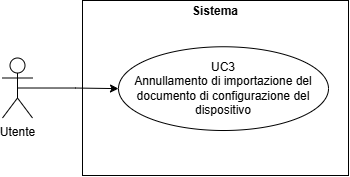

The diagram above was exported from draw.io. Its source (the exported page's mxGraphModel, read from the mxfile embedded in the PNG):
<mxGraphModel dx="975" dy="518" grid="1" gridSize="10" guides="1" tooltips="1" connect="1" arrows="1" fold="1" page="1" pageScale="1" pageWidth="827" pageHeight="1169" math="0" shadow="0">
  <root>
    <mxCell id="0" />
    <mxCell id="1" parent="0" />
    <mxCell id="WRNOYT1tZ12JWXhP6Eoh-2" parent="1" style="verticalAlign=top;align=left;overflow=fill;html=1;whiteSpace=wrap;fontColor=#000000;" value="&lt;p style=&quot;margin:0px;margin-top:4px;text-align:center;&quot;&gt;&lt;b&gt;Sistema&lt;/b&gt;&lt;/p&gt;" vertex="1">
      <mxGeometry height="175" width="266" x="320" y="310" as="geometry" />
    </mxCell>
    <mxCell id="WRNOYT1tZ12JWXhP6Eoh-3" edge="1" parent="1" source="WRNOYT1tZ12JWXhP6Eoh-4" style="edgeStyle=orthogonalEdgeStyle;rounded=0;orthogonalLoop=1;jettySize=auto;html=1;exitX=0.5;exitY=0.5;exitDx=0;exitDy=0;exitPerimeter=0;entryX=0;entryY=0.5;entryDx=0;entryDy=0;" target="WRNOYT1tZ12JWXhP6Eoh-5">
      <mxGeometry relative="1" as="geometry" />
    </mxCell>
    <mxCell id="WRNOYT1tZ12JWXhP6Eoh-4" parent="1" style="shape=umlActor;verticalLabelPosition=bottom;verticalAlign=top;html=1;outlineConnect=0;" value="Utente" vertex="1">
      <mxGeometry height="60" width="30" x="240" y="367.5" as="geometry" />
    </mxCell>
    <mxCell id="WRNOYT1tZ12JWXhP6Eoh-5" parent="1" style="ellipse;html=1;whiteSpace=wrap;" value="UC3&lt;div&gt;Annullamento di importazione del documento di configurazione del dispositivo&lt;/div&gt;" vertex="1">
      <mxGeometry height="83.75" width="210" x="356" y="356.25" as="geometry" />
    </mxCell>
  </root>
</mxGraphModel>